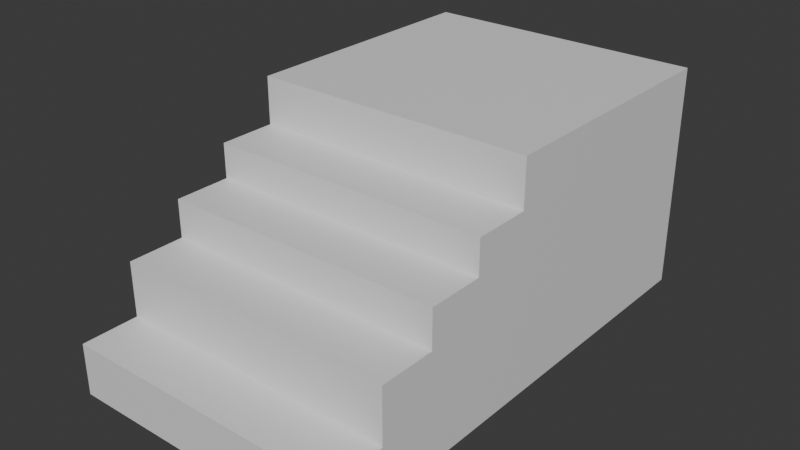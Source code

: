 # Source: stairs_1.blend  (saved by Blender 4.4.32; exported with 4.5.12 LTS)
import bpy
from mathutils import Matrix  # noqa: F401  (used for matrix-valued properties, if any)

bpy.ops.wm.read_factory_settings(use_empty=True)
scene = bpy.context.scene
scene.name = 'Scene'

# ---- collections
col_collection = bpy.data.collections.new('Collection'); scene.collection.children.link(col_collection)

# ---- materials (node trees are filled in below, after node groups)
mat_material = bpy.data.materials.new('Material')
mat_material.alpha_threshold = 0.0
mat_material.roughness = 0.5
mat_material.line_color = (0.0, 0.0, 0.0, 1.0)

# ---- material node trees
mat_material.use_nodes = True; mat_material.node_tree.nodes.clear()
_N = mat_material.node_tree.nodes; _L = mat_material.node_tree.links
n0 = _N.new('ShaderNodeOutputMaterial'); n0.name = 'Material Output'; n0.location = (300, 300)
n1 = _N.new('ShaderNodeBsdfPrincipled'); n1.name = 'Principled BSDF'; n1.location = (10, 300)
n1.inputs[3].default_value = 1.45
_L.new(n1.outputs[0], n0.inputs[0])
n0.is_active_output = True

# ---- world
world_world = bpy.data.worlds.new('World'); scene.world = world_world
world_world.use_nodes = True; world_world.node_tree.nodes.clear()
_N = world_world.node_tree.nodes; _L = world_world.node_tree.links
n0 = _N.new('ShaderNodeOutputWorld'); n0.name = 'World Output'; n0.location = (300, 300)
n1 = _N.new('ShaderNodeBackground'); n1.name = 'Background'; n1.location = (10, 300)
n1.inputs[0].default_value = (0.05088, 0.05088, 0.05088, 1.0)
_L.new(n1.outputs[0], n0.inputs[0])
n0.is_active_output = True
world_world.color = (0.05088, 0.05088, 0.05088)
world_world.sun_shadow_jitter_overblur = 0.0

# ---- meshes
me_cube = bpy.data.meshes.new('Cube')
me_cube.from_pydata([(-1.0, 1.0, -1.0), (-1.0, -1.0, -1.0), (-1.0, -0.7692, -0.799), (-1.0, -1.0, -0.799), (-1.0, -0.538, -0.5836), (-1.0, -0.7692, -0.5836), (-1.0, -0.308, -0.4345), (-1.0, -0.538, -0.4345), (-1.0, -0.0744, -0.2983), (-1.0, -0.308, -0.2983), (0.04451, -0.0744, -0.2983), (0.04451, -0.308, -0.2983), (0.04451, -0.308, -0.4345), (0.04451, 1.0, -1.0), (0.04451, -0.538, -0.5836), (0.04451, -0.538, -0.4345), (0.04451, -0.7692, -0.5836), (0.04451, -0.7692, -0.799), (0.04451, -1.0, -1.0), (0.04451, -1.0, -0.799), (0.04451, 0.04159, -0.1133), (0.04451, -0.0744, -0.1133), (-1.0, 1.0, -0.1133), (0.04451, 1.0, -0.1133), (-1.0, -0.0744, -0.1133)], [], [(1, 3, 2, 5, 4, 7, 6, 9, 8, 24, 22, 0), (0, 13, 18, 1), (0, 22, 23, 13), (2, 17, 16, 5), (4, 14, 15, 7), (6, 12, 11, 9), (8, 10, 21, 24), (18, 19, 3, 1), (16, 14, 4, 5), (11, 10, 8, 9), (15, 12, 6, 7), (19, 17, 2, 3), (21, 20, 23, 22, 24), (23, 20, 21, 10, 11, 12, 15, 14, 16, 17, 19, 18, 13)])
_uv = me_cube.uv_layers.new(name='UVMap')
_uv.uv.foreach_set('vector', [0.375, 0.0, 0.4001, 0.0, 0.4001, 0.02885, 0.427, 0.02885, 0.427, 0.05775, 0.4457, 0.05775, 0.4457, 0.0865, 0.4627, 0.0865, 0.4627, 0.1157, 0.4858, 0.1157, 0.4858, 0.25, 0.375, 0.25, 0.125, 0.5, 0.2556, 0.5, 0.2556, 0.75, 0.125, 0.75, 0.375, 0.25, 0.4858, 0.25, 0.4858, 0.3806, 0.375, 0.3806, 0.375, 0.2716, 0.375, 0.381, 0.4019, 0.381, 0.4019, 0.2716, 0.375, 0.2716, 0.375, 0.381, 0.3936, 0.381, 0.3936, 0.2716, 0.375, 0.2716, 0.375, 0.381, 0.392, 0.381, 0.392, 0.2716, 0.375, 0.2716, 0.375, 0.381, 0.3981, 0.381, 0.3981, 0.2716, 0.375, 0.8694, 0.4001, 0.8694, 0.4001, 1.0, 0.375, 1.0, 0.256, 0.7345, 0.256, 0.5, 0.1466, 0.5, 0.1466, 0.7345, 0.256, 0.737, 0.256, 0.5, 0.1466, 0.5, 0.1466, 0.737, 0.256, 0.7333, 0.256, 0.5, 0.1466, 0.5, 0.1466, 0.7333, 0.256, 0.7341, 0.256, 0.5, 0.1466, 0.5, 0.1466, 0.7341, 0.2543, 0.6327, 0.2543, 0.6207, 0.2543, 0.5216, 0.1534, 0.5216, 0.1534, 0.6327, 0.6079, 0.1992, 0.6079, 0.1281, 0.6079, 0.1195, 0.562, 0.1195, 0.562, 0.1021, 0.5282, 0.1021, 0.5282, 0.08506, 0.4911, 0.08506, 0.4911, 0.0679, 0.4377, 0.0679, 0.4377, 0.05076, 0.3877, 0.05076, 0.3877, 0.1992])
me_cube.materials.append(mat_material)
me_cube.use_mirror_vertex_groups = False
me_cube.update()

# ---- objects
ob_cube = bpy.data.objects.new('Cube', me_cube)

# ---- transforms, parenting, visibility, modifiers, constraints
ob_cube.location = (0.0, 0.0, 5.167)
ob_cube.scale = (4.425, 4.027, 4.161)
ob_cube.lock_rotations_4d = False
ob_cube.empty_display_type = 'ARROWS'
ob_cube.lineart.crease_threshold = 0.0

# ---- collection membership
col_collection.objects.link(ob_cube)

# ---- scene / render settings (as saved in the file)
scene.frame_start = 1; scene.frame_end = 250; scene.frame_set(1)
scene.render.engine = 'BLENDER_EEVEE_NEXT'
bpy.context.view_layer.update()

# ---- added for rendering (the .blend has no active camera and no usable light): camera, sun
cam_auto = bpy.data.cameras.new('AutoCamera')
cam_auto.lens = 50.0
cam_auto.sensor_width = 36.0
cam_auto.clip_end = 1000.0
ob_auto_camera = bpy.data.objects.new('AutoCamera', cam_auto)
scene.collection.objects.link(ob_auto_camera)
ob_auto_camera.location = (7.13052, -11.0933, 10.246)
ob_auto_camera.rotation_euler = (1.09748, -7.21219e-08, 0.694738)
scene.camera = ob_auto_camera
light_auto_sun = bpy.data.lights.new('AutoSun', 'SUN')
light_auto_sun.energy = 3.0
light_auto_sun.angle = 0.0523599
ob_auto_sun = bpy.data.objects.new('AutoSun', light_auto_sun)
scene.collection.objects.link(ob_auto_sun)
ob_auto_sun.rotation_euler = (0.872665, 0.174533, 0.523599)
bpy.context.view_layer.update()

